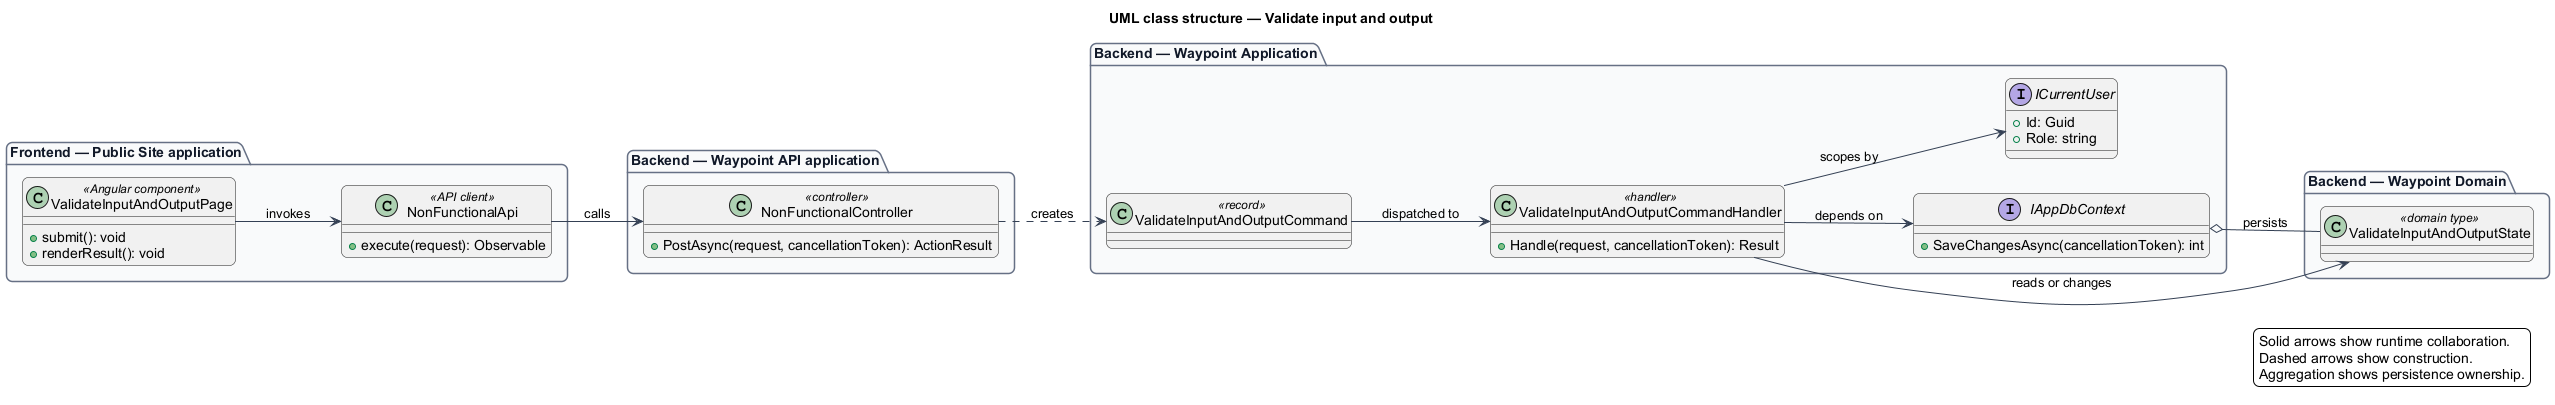

The diagram above was rendered by PlantUML. Its source (embedded in the PNG):
@startuml
left to right direction
title UML class structure — Validate input and output
skinparam backgroundColor #FFFFFF
skinparam shadowing false
skinparam roundcorner 12
skinparam defaultFontName Arial
skinparam ArrowColor #344054
skinparam rectangle {
  BorderColor #344054
  FontColor #101828
}
skinparam package {
  BorderColor #667085
  FontColor #101828
  BackgroundColor #F9FAFB
}
package "Frontend — Public Site application" {
  class "ValidateInputAndOutputPage" as page_ValidateInputAndOutputPage <<Angular component>> {
    +submit(): void
    +renderResult(): void
  }
  class "NonFunctionalApi" as client_NonFunctionalApi <<API client>> {
    +execute(request): Observable
  }
}
package "Backend — Waypoint API application" {
  class "NonFunctionalController" as controller_NonFunctionalController <<controller>> {
    +PostAsync(request, cancellationToken): ActionResult
  }
}
package "Backend — Waypoint Application" {
  class "ValidateInputAndOutputCommand" as request_ValidateInputAndOutputCommand <<record>>
  class "ValidateInputAndOutputCommandHandler" as handler_ValidateInputAndOutputCommandHandler <<handler>> {
    +Handle(request, cancellationToken): Result
  }
  interface IAppDbContext {
    +SaveChangesAsync(cancellationToken): int
  }
  interface ICurrentUser {
    +Id: Guid
    +Role: string
  }
}
package "Backend — Waypoint Domain" {
  class "ValidateInputAndOutputState" as entity_ValidateInputAndOutputState <<domain type>>
}
page_ValidateInputAndOutputPage --> client_NonFunctionalApi : invokes
client_NonFunctionalApi --> controller_NonFunctionalController : calls
controller_NonFunctionalController ..> request_ValidateInputAndOutputCommand : creates
request_ValidateInputAndOutputCommand --> handler_ValidateInputAndOutputCommandHandler : dispatched to
handler_ValidateInputAndOutputCommandHandler --> IAppDbContext : depends on
handler_ValidateInputAndOutputCommandHandler --> ICurrentUser : scopes by
handler_ValidateInputAndOutputCommandHandler --> entity_ValidateInputAndOutputState : reads or changes
IAppDbContext o-- entity_ValidateInputAndOutputState : persists
legend right
  Solid arrows show runtime collaboration.
  Dashed arrows show construction.
  Aggregation shows persistence ownership.
endlegend
@enduml